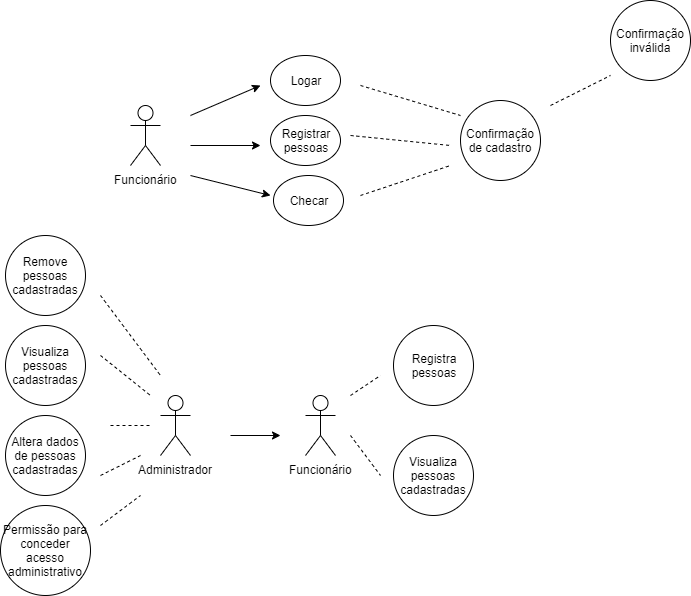

The diagram above was exported from draw.io. Its source (the exported page's mxGraphModel, read from the mxfile embedded in the PNG):
<mxGraphModel dx="792" dy="459" grid="1" gridSize="10" guides="1" tooltips="1" connect="1" arrows="1" fold="1" page="1" pageScale="1" pageWidth="827" pageHeight="1169" math="0" shadow="0">
  <root>
    <mxCell id="0" />
    <mxCell id="1" parent="0" />
    <mxCell id="1X9js7P1MNx6CxmSjydo-1" value="Funcionário" style="shape=umlActor;verticalLabelPosition=bottom;labelBackgroundColor=#ffffff;verticalAlign=top;html=1;outlineConnect=0;" parent="1" vertex="1">
      <mxGeometry x="150" y="150" width="30" height="60" as="geometry" />
    </mxCell>
    <mxCell id="1X9js7P1MNx6CxmSjydo-3" value="Logar" style="ellipse;whiteSpace=wrap;html=1;" parent="1" vertex="1">
      <mxGeometry x="290" y="100" width="70" height="50" as="geometry" />
    </mxCell>
    <mxCell id="1X9js7P1MNx6CxmSjydo-5" value="Registrar&lt;br&gt;pessoas" style="ellipse;whiteSpace=wrap;html=1;" parent="1" vertex="1">
      <mxGeometry x="290" y="160" width="70" height="50" as="geometry" />
    </mxCell>
    <mxCell id="1X9js7P1MNx6CxmSjydo-8" value="Checar" style="ellipse;whiteSpace=wrap;html=1;" parent="1" vertex="1">
      <mxGeometry x="293" y="220" width="70" height="50" as="geometry" />
    </mxCell>
    <mxCell id="1X9js7P1MNx6CxmSjydo-10" value="" style="endArrow=classic;html=1;" parent="1" edge="1">
      <mxGeometry width="50" height="50" relative="1" as="geometry">
        <mxPoint x="210" y="160" as="sourcePoint" />
        <mxPoint x="280" y="130" as="targetPoint" />
      </mxGeometry>
    </mxCell>
    <mxCell id="1X9js7P1MNx6CxmSjydo-12" value="" style="endArrow=classic;html=1;" parent="1" edge="1">
      <mxGeometry width="50" height="50" relative="1" as="geometry">
        <mxPoint x="210" y="190" as="sourcePoint" />
        <mxPoint x="280" y="190" as="targetPoint" />
      </mxGeometry>
    </mxCell>
    <mxCell id="1X9js7P1MNx6CxmSjydo-13" value="" style="endArrow=classic;html=1;" parent="1" edge="1">
      <mxGeometry width="50" height="50" relative="1" as="geometry">
        <mxPoint x="210" y="220" as="sourcePoint" />
        <mxPoint x="290" y="240" as="targetPoint" />
      </mxGeometry>
    </mxCell>
    <mxCell id="1X9js7P1MNx6CxmSjydo-14" value="" style="endArrow=none;dashed=1;html=1;" parent="1" edge="1">
      <mxGeometry width="50" height="50" relative="1" as="geometry">
        <mxPoint x="380" y="130" as="sourcePoint" />
        <mxPoint x="480" y="160" as="targetPoint" />
      </mxGeometry>
    </mxCell>
    <mxCell id="1X9js7P1MNx6CxmSjydo-15" value="" style="endArrow=none;dashed=1;html=1;" parent="1" edge="1">
      <mxGeometry width="50" height="50" relative="1" as="geometry">
        <mxPoint x="370" y="180" as="sourcePoint" />
        <mxPoint x="470" y="190" as="targetPoint" />
      </mxGeometry>
    </mxCell>
    <mxCell id="1X9js7P1MNx6CxmSjydo-16" value="" style="endArrow=none;dashed=1;html=1;" parent="1" edge="1">
      <mxGeometry width="50" height="50" relative="1" as="geometry">
        <mxPoint x="380" y="240" as="sourcePoint" />
        <mxPoint x="470" y="210" as="targetPoint" />
      </mxGeometry>
    </mxCell>
    <mxCell id="1X9js7P1MNx6CxmSjydo-17" value="Confirmação de cadastro" style="ellipse;whiteSpace=wrap;html=1;aspect=fixed;" parent="1" vertex="1">
      <mxGeometry x="480" y="145" width="80" height="80" as="geometry" />
    </mxCell>
    <mxCell id="1X9js7P1MNx6CxmSjydo-18" value="Confirmação inválida" style="ellipse;whiteSpace=wrap;html=1;aspect=fixed;" parent="1" vertex="1">
      <mxGeometry x="630" y="45" width="80" height="80" as="geometry" />
    </mxCell>
    <mxCell id="1X9js7P1MNx6CxmSjydo-19" value="" style="endArrow=none;dashed=1;html=1;" parent="1" edge="1">
      <mxGeometry width="50" height="50" relative="1" as="geometry">
        <mxPoint x="570" y="150" as="sourcePoint" />
        <mxPoint x="630" y="120" as="targetPoint" />
      </mxGeometry>
    </mxCell>
    <mxCell id="1X9js7P1MNx6CxmSjydo-20" value="Administrador" style="shape=umlActor;verticalLabelPosition=bottom;labelBackgroundColor=#ffffff;verticalAlign=top;html=1;outlineConnect=0;" parent="1" vertex="1">
      <mxGeometry x="180" y="440" width="30" height="60" as="geometry" />
    </mxCell>
    <mxCell id="1X9js7P1MNx6CxmSjydo-22" value="Remove pessoas cadastradas" style="ellipse;whiteSpace=wrap;html=1;aspect=fixed;" parent="1" vertex="1">
      <mxGeometry x="25" y="280" width="80" height="80" as="geometry" />
    </mxCell>
    <mxCell id="1X9js7P1MNx6CxmSjydo-23" value="Visualiza pessoas cadastradas" style="ellipse;whiteSpace=wrap;html=1;aspect=fixed;" parent="1" vertex="1">
      <mxGeometry x="25" y="370" width="80" height="80" as="geometry" />
    </mxCell>
    <mxCell id="1X9js7P1MNx6CxmSjydo-24" value="Altera dados de pessoas cadastradas" style="ellipse;whiteSpace=wrap;html=1;aspect=fixed;" parent="1" vertex="1">
      <mxGeometry x="25" y="460" width="80" height="80" as="geometry" />
    </mxCell>
    <mxCell id="1X9js7P1MNx6CxmSjydo-25" value="" style="endArrow=none;dashed=1;html=1;" parent="1" edge="1">
      <mxGeometry width="50" height="50" relative="1" as="geometry">
        <mxPoint x="120" y="520" as="sourcePoint" />
        <mxPoint x="160" y="500" as="targetPoint" />
      </mxGeometry>
    </mxCell>
    <mxCell id="1X9js7P1MNx6CxmSjydo-26" value="" style="endArrow=none;dashed=1;html=1;" parent="1" edge="1">
      <mxGeometry width="50" height="50" relative="1" as="geometry">
        <mxPoint x="130" y="470" as="sourcePoint" />
        <mxPoint x="170" y="470" as="targetPoint" />
      </mxGeometry>
    </mxCell>
    <mxCell id="1X9js7P1MNx6CxmSjydo-27" value="" style="endArrow=none;dashed=1;html=1;" parent="1" edge="1">
      <mxGeometry width="50" height="50" relative="1" as="geometry">
        <mxPoint x="120" y="400" as="sourcePoint" />
        <mxPoint x="170" y="440" as="targetPoint" />
      </mxGeometry>
    </mxCell>
    <mxCell id="1X9js7P1MNx6CxmSjydo-28" value="Funcionário" style="shape=umlActor;verticalLabelPosition=bottom;labelBackgroundColor=#ffffff;verticalAlign=top;html=1;outlineConnect=0;" parent="1" vertex="1">
      <mxGeometry x="325" y="440" width="30" height="60" as="geometry" />
    </mxCell>
    <mxCell id="1X9js7P1MNx6CxmSjydo-29" value="Registra&lt;br&gt;pessoas" style="ellipse;whiteSpace=wrap;html=1;aspect=fixed;" parent="1" vertex="1">
      <mxGeometry x="413" y="370" width="80" height="80" as="geometry" />
    </mxCell>
    <mxCell id="1X9js7P1MNx6CxmSjydo-31" value="Visualiza pessoas cadastradas" style="ellipse;whiteSpace=wrap;html=1;aspect=fixed;" parent="1" vertex="1">
      <mxGeometry x="413" y="480" width="80" height="80" as="geometry" />
    </mxCell>
    <mxCell id="1X9js7P1MNx6CxmSjydo-32" value="Permissão para conceder acesso administrativo" style="ellipse;whiteSpace=wrap;html=1;aspect=fixed;" parent="1" vertex="1">
      <mxGeometry x="20" y="550" width="90" height="90" as="geometry" />
    </mxCell>
    <mxCell id="1X9js7P1MNx6CxmSjydo-33" value="" style="endArrow=none;dashed=1;html=1;" parent="1" edge="1">
      <mxGeometry width="50" height="50" relative="1" as="geometry">
        <mxPoint x="120" y="570" as="sourcePoint" />
        <mxPoint x="160" y="540" as="targetPoint" />
      </mxGeometry>
    </mxCell>
    <mxCell id="1X9js7P1MNx6CxmSjydo-34" value="" style="endArrow=none;dashed=1;html=1;" parent="1" edge="1">
      <mxGeometry width="50" height="50" relative="1" as="geometry">
        <mxPoint x="120" y="340" as="sourcePoint" />
        <mxPoint x="180" y="420" as="targetPoint" />
      </mxGeometry>
    </mxCell>
    <mxCell id="1X9js7P1MNx6CxmSjydo-36" value="" style="endArrow=classic;html=1;" parent="1" edge="1">
      <mxGeometry width="50" height="50" relative="1" as="geometry">
        <mxPoint x="250" y="480" as="sourcePoint" />
        <mxPoint x="300" y="480" as="targetPoint" />
      </mxGeometry>
    </mxCell>
    <mxCell id="1X9js7P1MNx6CxmSjydo-37" value="" style="endArrow=none;dashed=1;html=1;" parent="1" edge="1">
      <mxGeometry width="50" height="50" relative="1" as="geometry">
        <mxPoint x="370" y="440" as="sourcePoint" />
        <mxPoint x="400" y="420" as="targetPoint" />
      </mxGeometry>
    </mxCell>
    <mxCell id="1X9js7P1MNx6CxmSjydo-38" value="" style="endArrow=none;dashed=1;html=1;" parent="1" edge="1">
      <mxGeometry width="50" height="50" relative="1" as="geometry">
        <mxPoint x="370" y="480" as="sourcePoint" />
        <mxPoint x="400" y="520" as="targetPoint" />
      </mxGeometry>
    </mxCell>
  </root>
</mxGraphModel>